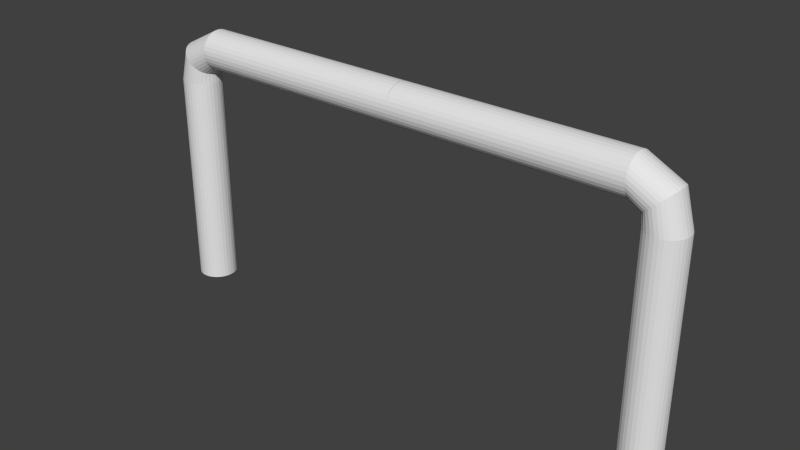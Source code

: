 # Source: goal.blend  (saved by Blender 2.69.0; exported with 4.5.12 LTS)
import bpy
from mathutils import Matrix  # noqa: F401  (used for matrix-valued properties, if any)

bpy.ops.wm.read_factory_settings(use_empty=True)
scene = bpy.context.scene
scene.name = 'Scene'

# ---- collections
col_collection_1 = bpy.data.collections.new('Collection 1'); scene.collection.children.link(col_collection_1)

# ---- world
world_world = bpy.data.worlds.new('World'); scene.world = world_world
world_world.color = (0.05088, 0.05088, 0.05088)
world_world.use_sun_shadow = False
world_world.sun_shadow_jitter_overblur = 0.0
world_world.cycles.sampling_method = 'MANUAL'
world_world.cycles.sample_map_resolution = 256

# ---- meshes
me_cylinder = bpy.data.meshes.new('Cylinder')
me_cylinder.from_pydata([(-3.167, 0.2428, -1.777), (-3.167, 0.2428, 0.9161), (-3.12, 0.2381, -1.777), (-3.12, 0.2381, 0.9161), (-3.075, 0.2243, -1.777), (-3.075, 0.2243, 0.9161), (-3.033, 0.2019, -1.777), (-3.033, 0.2019, 0.9161), (-2.996, 0.1717, -1.777), (-2.996, 0.1717, 0.9161), (-2.966, 0.1349, -1.777), (-2.966, 0.1349, 0.9161), (-2.943, 0.09292, -1.777), (-2.943, 0.09292, 0.9161), (-2.929, 0.04737, -1.777), (-2.929, 0.04737, 0.9161), (-2.925, 1.833e-08, -1.777), (-2.925, 1.833e-08, 0.9161), (-2.929, -0.04737, -1.777), (-2.929, -0.04737, 0.9161), (-2.943, -0.09292, -1.777), (-2.943, -0.09292, 0.9161), (-2.966, -0.1349, -1.777), (-2.966, -0.1349, 0.9161), (-2.996, -0.1717, -1.777), (-2.996, -0.1717, 0.9161), (-3.033, -0.2019, -1.777), (-3.033, -0.2019, 0.9161), (-3.075, -0.2243, -1.777), (-3.075, -0.2243, 0.9161), (-3.12, -0.2381, -1.777), (-3.12, -0.2381, 0.9161), (-3.167, -0.2428, -1.777), (-3.167, -0.2428, 0.9161), (-3.215, -0.2381, -1.777), (-3.215, -0.2381, 0.9161), (-3.26, -0.2243, -1.777), (-3.26, -0.2243, 0.9161), (-3.302, -0.2019, -1.777), (-3.302, -0.2019, 0.9161), (-3.339, -0.1717, -1.777), (-3.339, -0.1717, 0.9161), (-3.369, -0.1349, -1.777), (-3.369, -0.1349, 0.9161), (-3.392, -0.09292, -1.777), (-3.392, -0.09292, 0.9161), (-3.406, -0.04737, -1.777), (-3.406, -0.04737, 0.9161), (-3.41, 2.345e-07, -1.777), (-3.41, 2.345e-07, 0.9161), (-3.406, 0.04737, -1.777), (-3.406, 0.04737, 0.9161), (-3.392, 0.09292, -1.777), (-3.392, 0.09292, 0.9161), (-3.369, 0.1349, -1.777), (-3.369, 0.1349, 0.9161), (-3.339, 0.1717, -1.777), (-3.339, 0.1717, 0.9161), (-3.302, 0.2019, -1.777), (-3.302, 0.2019, 0.9161), (-3.26, 0.2243, -1.777), (-3.26, 0.2243, 0.9161), (-3.215, 0.2381, -1.777), (-3.215, 0.2381, 0.9161), (-3.108, 0.2428, 1.198), (-3.074, 0.2381, 1.165), (-3.041, 0.2243, 1.134), (-3.01, 0.2019, 1.105), (-2.984, 0.1717, 1.08), (-2.962, 0.1349, 1.059), (-2.946, 0.09292, 1.043), (-2.936, 0.04737, 1.034), (-2.932, 1.833e-08, 1.031), (-2.936, -0.04737, 1.034), (-2.946, -0.09292, 1.043), (-2.962, -0.1349, 1.059), (-2.984, -0.1717, 1.08), (-3.01, -0.2019, 1.105), (-3.041, -0.2243, 1.134), (-3.074, -0.2381, 1.165), (-3.108, -0.2428, 1.198), (-3.143, -0.2381, 1.23), (-3.176, -0.2243, 1.262), (-3.206, -0.2019, 1.291), (-3.233, -0.1717, 1.316), (-3.255, -0.1349, 1.337), (-3.271, -0.09292, 1.352), (-3.281, -0.04737, 1.362), (-3.284, 2.345e-07, 1.365), (-3.281, 0.04737, 1.362), (-3.271, 0.09292, 1.352), (-3.255, 0.1349, 1.337), (-3.233, 0.1717, 1.316), (-3.206, 0.2019, 1.291), (-3.176, 0.2243, 1.262), (-3.143, 0.2381, 1.23), (-2.823, 0.2428, 1.359), (-2.823, 0.2381, 1.312), (-2.823, 0.2243, 1.266), (-2.823, 0.2019, 1.224), (-2.822, 0.1717, 1.187), (-2.822, 0.1349, 1.157), (-2.822, 0.09292, 1.135), (-2.822, 0.04737, 1.121), (-2.822, 1.833e-08, 1.116), (-2.822, -0.04737, 1.121), (-2.822, -0.09292, 1.135), (-2.822, -0.1349, 1.157), (-2.822, -0.1717, 1.187), (-2.823, -0.2019, 1.224), (-2.823, -0.2243, 1.266), (-2.823, -0.2381, 1.312), (-2.823, -0.2428, 1.359), (-2.823, -0.2381, 1.406), (-2.824, -0.2243, 1.452), (-2.824, -0.2019, 1.494), (-2.824, -0.1717, 1.531), (-2.824, -0.1349, 1.561), (-2.824, -0.09292, 1.583), (-2.824, -0.04737, 1.597), (-2.824, 2.345e-07, 1.602), (-2.824, 0.04737, 1.597), (-2.824, 0.09292, 1.583), (-2.824, 0.1349, 1.561), (-2.824, 0.1717, 1.531), (-2.824, 0.2019, 1.494), (-2.824, 0.2243, 1.452), (-2.823, 0.2381, 1.406), (0.0, 0.2428, 1.359), (0.0002403, 0.2381, 1.312), (0.0004716, 0.2243, 1.266), (0.0006847, 0.2019, 1.224), (0.0008717, 0.1717, 1.187), (0.001025, 0.1349, 1.157), (0.001139, 0.09292, 1.135), (0.001209, 0.04737, 1.121), (0.001233, 1.833e-08, 1.116), (0.001209, -0.04737, 1.121), (0.001139, -0.09292, 1.135), (0.001025, -0.1349, 1.157), (0.0008717, -0.1717, 1.187), (0.0006847, -0.2019, 1.224), (0.0004716, -0.2243, 1.266), (0.0002403, -0.2381, 1.312), (0.0, -0.2428, 1.359), (-0.0002403, -0.2381, 1.406), (-0.0004716, -0.2243, 1.452), (-0.0006847, -0.2019, 1.494), (-0.0008714, -0.1717, 1.531), (-0.001025, -0.1349, 1.561), (-0.001139, -0.09292, 1.583), (-0.001209, -0.04737, 1.597), (-0.001233, 2.345e-07, 1.602), (-0.001209, 0.04737, 1.597), (-0.001139, 0.09292, 1.583), (-0.001025, 0.1349, 1.561), (-0.0008714, 0.1717, 1.531), (-0.0006847, 0.2019, 1.494), (-0.0004716, 0.2243, 1.452), (-0.0002403, 0.2381, 1.406)], [], [(0, 1, 3, 2), (2, 3, 5, 4), (4, 5, 7, 6), (6, 7, 9, 8), (8, 9, 11, 10), (10, 11, 13, 12), (12, 13, 15, 14), (14, 15, 17, 16), (16, 17, 19, 18), (18, 19, 21, 20), (20, 21, 23, 22), (22, 23, 25, 24), (24, 25, 27, 26), (26, 27, 29, 28), (28, 29, 31, 30), (30, 31, 33, 32), (32, 33, 35, 34), (34, 35, 37, 36), (36, 37, 39, 38), (38, 39, 41, 40), (40, 41, 43, 42), (42, 43, 45, 44), (44, 45, 47, 46), (46, 47, 49, 48), (48, 49, 51, 50), (50, 51, 53, 52), (52, 53, 55, 54), (54, 55, 57, 56), (56, 57, 59, 58), (58, 59, 61, 60), (53, 51, 89, 90), (62, 63, 1, 0), (60, 61, 63, 62), (0, 2, 4, 6, 8, 10, 12, 14, 16, 18, 20, 22, 24, 26, 28, 30, 32, 34, 36, 38, 40, 42, 44, 46, 48, 50, 52, 54, 56, 58, 60, 62), (81, 80, 112, 113), (51, 49, 88, 89), (49, 47, 87, 88), (47, 45, 86, 87), (3, 1, 64, 65), (45, 43, 85, 86), (43, 41, 84, 85), (41, 39, 83, 84), (39, 37, 82, 83), (37, 35, 81, 82), (35, 33, 80, 81), (33, 31, 79, 80), (31, 29, 78, 79), (29, 27, 77, 78), (27, 25, 76, 77), (25, 23, 75, 76), (23, 21, 74, 75), (21, 19, 73, 74), (19, 17, 72, 73), (17, 15, 71, 72), (15, 13, 70, 71), (13, 11, 69, 70), (11, 9, 68, 69), (9, 7, 67, 68), (7, 5, 66, 67), (5, 3, 65, 66), (1, 63, 95, 64), (63, 61, 94, 95), (61, 59, 93, 94), (59, 57, 92, 93), (57, 55, 91, 92), (55, 53, 90, 91), (116, 115, 147, 148), (78, 77, 109, 110), (75, 74, 106, 107), (72, 71, 103, 104), (69, 68, 100, 101), (66, 65, 97, 98), (95, 94, 126, 127), (92, 91, 123, 124), (89, 88, 120, 121), (86, 85, 117, 118), (83, 82, 114, 115), (80, 79, 111, 112), (77, 76, 108, 109), (74, 73, 105, 106), (71, 70, 102, 103), (68, 67, 99, 100), (65, 64, 96, 97), (94, 93, 125, 126), (91, 90, 122, 123), (88, 87, 119, 120), (85, 84, 116, 117), (82, 81, 113, 114), (79, 78, 110, 111), (76, 75, 107, 108), (73, 72, 104, 105), (70, 69, 101, 102), (67, 66, 98, 99), (64, 95, 127, 96), (93, 92, 124, 125), (90, 89, 121, 122), (87, 86, 118, 119), (84, 83, 115, 116), (113, 112, 144, 145), (110, 109, 141, 142), (107, 106, 138, 139), (104, 103, 135, 136), (101, 100, 132, 133), (98, 97, 129, 130), (127, 126, 158, 159), (124, 123, 155, 156), (121, 120, 152, 153), (118, 117, 149, 150), (115, 114, 146, 147), (112, 111, 143, 144), (109, 108, 140, 141), (106, 105, 137, 138), (103, 102, 134, 135), (100, 99, 131, 132), (97, 96, 128, 129), (126, 125, 157, 158), (123, 122, 154, 155), (120, 119, 151, 152), (117, 116, 148, 149), (114, 113, 145, 146), (111, 110, 142, 143), (108, 107, 139, 140), (105, 104, 136, 137), (102, 101, 133, 134), (99, 98, 130, 131), (96, 127, 159, 128), (125, 124, 156, 157), (122, 121, 153, 154), (119, 118, 150, 151)])
me_cylinder.use_remesh_preserve_volume = False
me_cylinder.use_remesh_preserve_attributes = False
me_cylinder.use_mirror_vertex_groups = False
me_cylinder.update()

# ---- objects
ob_cylinder = bpy.data.objects.new('Cylinder', me_cylinder)

# ---- transforms, parenting, visibility, modifiers, constraints
ob_cylinder.location = (0.0, 0.0, 1.777)
ob_cylinder.lineart.crease_threshold = 0.0
_m = ob_cylinder.modifiers.new('Mirror', 'MIRROR')

# ---- collection membership
col_collection_1.objects.link(ob_cylinder)

# ---- scene / render settings (as saved in the file)
scene.frame_start = 1; scene.frame_end = 250; scene.frame_set(1)
scene.render.engine = 'BLENDER_EEVEE_NEXT'
scene.render.image_settings.color_mode = 'RGB'
scene.render.image_settings.compression = 90
scene.render.resolution_percentage = 50
scene.render.dither_intensity = 0.0
scene.render.bake_margin = 2
scene.render.bake_bias = 0.0
scene.cycles.use_denoising = False
scene.cycles.samples = 10
scene.cycles.sampling_pattern = 'TABULATED_SOBOL'
scene.cycles.light_sampling_threshold = 0.0
scene.cycles.use_adaptive_sampling = False
scene.cycles.use_light_tree = False
scene.cycles.blur_glossy = 0.0
scene.cycles.volume_bounces = 1
scene.cycles.pixel_filter_type = 'GAUSSIAN'
scene.cycles.sample_clamp_indirect = 0.0
scene.view_settings.view_transform = 'Standard'
bpy.context.view_layer.update()

# ---- added for rendering (the .blend has no active camera and no usable light): camera, sun
cam_auto = bpy.data.cameras.new('AutoCamera')
cam_auto.lens = 50.0
cam_auto.sensor_width = 36.0
cam_auto.clip_end = 1000.0
ob_auto_camera = bpy.data.objects.new('AutoCamera', cam_auto)
scene.collection.objects.link(ob_auto_camera)
ob_auto_camera.location = (7.05691, -8.4683, 7.33516)
ob_auto_camera.rotation_euler = (1.09748, -7.21219e-08, 0.694738)
scene.camera = ob_auto_camera
light_auto_sun = bpy.data.lights.new('AutoSun', 'SUN')
light_auto_sun.energy = 3.0
light_auto_sun.angle = 0.0523599
ob_auto_sun = bpy.data.objects.new('AutoSun', light_auto_sun)
scene.collection.objects.link(ob_auto_sun)
ob_auto_sun.rotation_euler = (0.872665, 0.174533, 0.523599)
bpy.context.view_layer.update()
